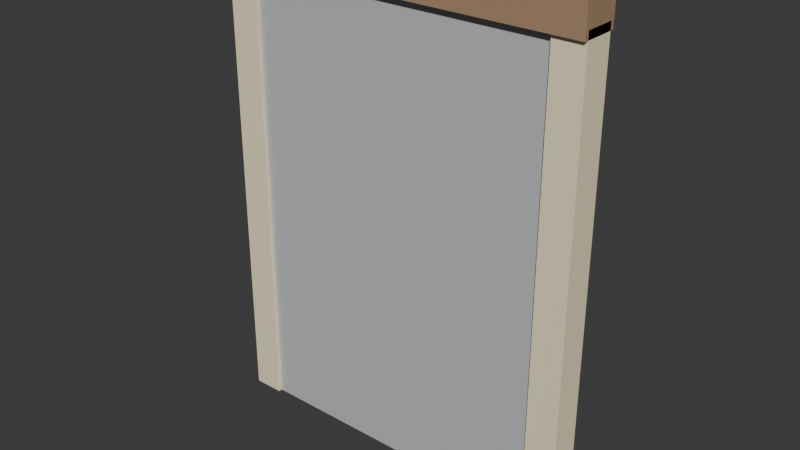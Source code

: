# Source: ILU_Espelho_Luz_v01.blend  (saved by Blender 4.2.66; exported with 4.5.12 LTS)
import bpy
from mathutils import Matrix  # noqa: F401  (used for matrix-valued properties, if any)

bpy.ops.wm.read_factory_settings(use_empty=True)
scene = bpy.context.scene
scene.name = 'Scene'

# ---- collections
col_collection = bpy.data.collections.new('Collection'); scene.collection.children.link(col_collection)

# ---- materials (node trees are filled in below, after node groups)
mat_polyroom_pbr = bpy.data.materials.new('Polyroom_PBR')

# ---- material node trees
mat_polyroom_pbr.use_nodes = True; mat_polyroom_pbr.node_tree.nodes.clear()
_N = mat_polyroom_pbr.node_tree.nodes; _L = mat_polyroom_pbr.node_tree.links
n0 = _N.new('ShaderNodeOutputMaterial'); n0.name = 'Material Output'; n0.location = (300, 0)
n1 = _N.new('ShaderNodeBsdfPrincipled'); n1.name = 'Principled BSDF'; n1.location = (0, 0)
n2 = _N.new('ShaderNodeVertexColor'); n2.name = 'Color Attribute'; n2.location = (-300, 0)
n2.layer_name = 'Color'
_L.new(n2.outputs[0], n1.inputs[0])
_L.new(n1.outputs[0], n0.inputs[0])
n0.is_active_output = True

# ---- world
world_world = bpy.data.worlds.new('World'); scene.world = world_world
world_world.use_nodes = True; world_world.node_tree.nodes.clear()
_N = world_world.node_tree.nodes; _L = world_world.node_tree.links
n0 = _N.new('ShaderNodeOutputWorld'); n0.name = 'World Output'; n0.location = (300, 300)
n1 = _N.new('ShaderNodeBackground'); n1.name = 'Background'; n1.location = (10, 300)
n1.inputs[0].default_value = (0.05088, 0.05088, 0.05088, 1.0)
_L.new(n1.outputs[0], n0.inputs[0])
n0.is_active_output = True
world_world.color = (0.05088, 0.05088, 0.05088)
world_world.sun_shadow_jitter_overblur = 0.0

# ---- meshes
me_ilu_espelho_luz_v01_mesh = bpy.data.meshes.new('ILU_Espelho_Luz_v01_Mesh')
me_ilu_espelho_luz_v01_mesh.from_pydata([(-0.2, -0.015, 0.0), (-0.2, -0.015, 0.6), (-0.2, 0.015, 0.0), (-0.2, 0.015, 0.6), (0.2, -0.015, 0.0), (0.2, -0.015, 0.6), (0.2, 0.015, 0.0), (0.2, 0.015, 0.6), (-0.24, -0.02, 0.0), (-0.24, -0.02, 0.6), (-0.24, 0.02, 0.0), (-0.24, 0.02, 0.6), (-0.2, -0.02, 0.0), (-0.2, -0.02, 0.6), (-0.2, 0.02, 0.0), (-0.2, 0.02, 0.6), (0.2, -0.02, 0.0), (0.2, -0.02, 0.6), (0.2, 0.02, 0.0), (0.2, 0.02, 0.6), (0.24, -0.02, 0.0), (0.24, -0.02, 0.6), (0.24, 0.02, 0.0), (0.24, 0.02, 0.6), (-0.24, -0.025, 0.59), (-0.24, -0.025, 0.63), (-0.24, 0.025, 0.59), (-0.24, 0.025, 0.63), (0.24, -0.025, 0.59), (0.24, -0.025, 0.63), (0.24, 0.025, 0.59), (0.24, 0.025, 0.63)], [], [(0, 1, 3, 2), (2, 3, 7, 6), (6, 7, 5, 4), (4, 5, 1, 0), (2, 6, 4, 0), (7, 3, 1, 5), (8, 9, 11, 10), (10, 11, 15, 14), (14, 15, 13, 12), (12, 13, 9, 8), (10, 14, 12, 8), (15, 11, 9, 13), (16, 17, 19, 18), (18, 19, 23, 22), (22, 23, 21, 20), (20, 21, 17, 16), (18, 22, 20, 16), (23, 19, 17, 21), (24, 25, 27, 26), (26, 27, 31, 30), (30, 31, 29, 28), (28, 29, 25, 24), (26, 30, 28, 24), (31, 27, 25, 29)])
_uv = me_ilu_espelho_luz_v01_mesh.uv_layers.new(name='UVMap')
_uv.uv.foreach_set('vector', [0.4631, 0.9942, 0.4631, 0.5058, 0.4875, 0.5058, 0.4875, 0.9942, 0.005769, 0.4942, 0.005769, 0.005769, 0.3314, 0.005769, 0.3314, 0.4942, 0.499, 0.9942, 0.499, 0.5058, 0.5235, 0.5058, 0.5235, 0.9942, 0.3429, 0.4942, 0.3429, 0.005769, 0.6686, 0.005769, 0.6686, 0.4942, 0.6476, 0.5058, 0.6476, 0.8314, 0.6232, 0.8314, 0.6232, 0.5058, 0.7046, 0.005769, 0.7046, 0.3314, 0.6801, 0.3314, 0.6801, 0.005769, 0.005769, 0.9942, 0.005769, 0.5058, 0.03833, 0.5058, 0.03833, 0.9942, 0.1822, 0.9942, 0.1822, 0.5058, 0.2147, 0.5058, 0.2147, 0.9942, 0.04987, 0.9942, 0.04987, 0.5058, 0.08243, 0.5058, 0.08243, 0.9942, 0.2263, 0.9942, 0.2263, 0.5058, 0.2588, 0.5058, 0.2588, 0.9942, 0.7127, 0.48, 0.6801, 0.48, 0.6801, 0.4474, 0.7127, 0.4474, 0.7127, 0.5241, 0.6801, 0.5241, 0.6801, 0.4915, 0.7127, 0.4915, 0.09397, 0.9942, 0.09397, 0.5058, 0.1265, 0.5058, 0.1265, 0.9942, 0.2704, 0.9942, 0.2704, 0.5058, 0.3029, 0.5058, 0.3029, 0.9942, 0.1381, 0.9942, 0.1381, 0.5058, 0.1706, 0.5058, 0.1706, 0.9942, 0.3145, 0.9942, 0.3145, 0.5058, 0.347, 0.5058, 0.347, 0.9942, 0.7127, 0.5682, 0.6801, 0.5682, 0.6801, 0.5356, 0.7127, 0.5356, 0.7127, 0.6123, 0.6801, 0.6123, 0.6801, 0.5797, 0.7127, 0.5797, 0.7127, 0.3837, 0.6801, 0.3837, 0.6801, 0.3429, 0.7127, 0.3429, 0.5676, 0.8965, 0.535, 0.8965, 0.535, 0.5058, 0.5676, 0.5058, 0.7127, 0.4359, 0.6801, 0.4359, 0.6801, 0.3952, 0.7127, 0.3952, 0.6117, 0.8965, 0.5791, 0.8965, 0.5791, 0.5058, 0.6117, 0.5058, 0.3993, 0.5058, 0.3993, 0.8965, 0.3586, 0.8965, 0.3586, 0.5058, 0.4515, 0.5058, 0.4515, 0.8965, 0.4108, 0.8965, 0.4108, 0.5058])
_ca = me_ilu_espelho_luz_v01_mesh.color_attributes.new('Color', 'FLOAT_COLOR', 'POINT')
_ca.data.foreach_set('color', [0.55, 0.56, 0.58, 1.0, 0.55, 0.56, 0.58, 1.0, 0.55, 0.56, 0.58, 1.0, 0.55, 0.56, 0.58, 1.0, 0.55, 0.56, 0.58, 1.0, 0.55, 0.56, 0.58, 1.0, 0.55, 0.56, 0.58, 1.0, 0.55, 0.56, 0.58, 1.0, 1.0, 0.88, 0.6, 1.0, 1.0, 0.88, 0.6, 1.0, 1.0, 0.88, 0.6, 1.0, 1.0, 0.88, 0.6, 1.0, 1.0, 0.88, 0.6, 1.0, 1.0, 0.88, 0.6, 1.0, 1.0, 0.88, 0.6, 1.0, 1.0, 0.88, 0.6, 1.0, 1.0, 0.88, 0.6, 1.0, 1.0, 0.88, 0.6, 1.0, 1.0, 0.88, 0.6, 1.0, 1.0, 0.88, 0.6, 1.0, 1.0, 0.88, 0.6, 1.0, 1.0, 0.88, 0.6, 1.0, 1.0, 0.88, 0.6, 1.0, 1.0, 0.88, 0.6, 1.0, 0.42, 0.27, 0.16, 1.0, 0.42, 0.27, 0.16, 1.0, 0.42, 0.27, 0.16, 1.0, 0.42, 0.27, 0.16, 1.0, 0.42, 0.27, 0.16, 1.0, 0.42, 0.27, 0.16, 1.0, 0.42, 0.27, 0.16, 1.0, 0.42, 0.27, 0.16, 1.0])
me_ilu_espelho_luz_v01_mesh.materials.append(mat_polyroom_pbr)
me_ilu_espelho_luz_v01_mesh.update()

# ---- objects
ob_ilu_espelho_luz_v01 = bpy.data.objects.new('ILU_Espelho_Luz_v01', me_ilu_espelho_luz_v01_mesh)

# ---- transforms, parenting, visibility, modifiers, constraints
ob_ilu_espelho_luz_v01.location = (0.0, 0.0, 0.0)

# ---- collection membership
col_collection.objects.link(ob_ilu_espelho_luz_v01)

# ---- scene / render settings (as saved in the file)
scene.frame_start = 1; scene.frame_end = 250; scene.frame_set(1)
scene.render.engine = 'BLENDER_EEVEE_NEXT'
bpy.context.view_layer.update()

# ---- added for rendering (the .blend has no active camera and no usable light): camera, sun
cam_auto = bpy.data.cameras.new('AutoCamera')
cam_auto.lens = 50.0
cam_auto.sensor_width = 36.0
cam_auto.clip_end = 1000.0
ob_auto_camera = bpy.data.objects.new('AutoCamera', cam_auto)
scene.collection.objects.link(ob_auto_camera)
ob_auto_camera.location = (0.734258, -0.881109, 0.902406)
ob_auto_camera.rotation_euler = (1.09748, -7.21219e-08, 0.694738)
scene.camera = ob_auto_camera
light_auto_sun = bpy.data.lights.new('AutoSun', 'SUN')
light_auto_sun.energy = 3.0
light_auto_sun.angle = 0.0523599
ob_auto_sun = bpy.data.objects.new('AutoSun', light_auto_sun)
scene.collection.objects.link(ob_auto_sun)
ob_auto_sun.rotation_euler = (0.872665, 0.174533, 0.523599)
bpy.context.view_layer.update()
